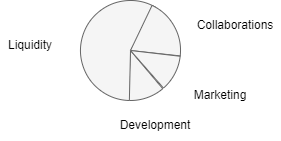

The diagram above was exported from draw.io. Its source (the exported page's mxGraphModel, read from the mxfile embedded in the PNG):
<mxGraphModel dx="2544" dy="775" grid="1" gridSize="10" guides="1" tooltips="1" connect="1" arrows="1" fold="1" page="1" pageScale="1" pageWidth="850" pageHeight="1100" math="0" shadow="0">
  <root>
    <mxCell id="0" />
    <mxCell id="1" parent="0" />
    <mxCell id="2" value="" style="verticalLabelPosition=bottom;verticalAlign=top;html=1;shape=mxgraph.basic.pie;fillColor=#f5f5f5;strokeColor=#666666;startAngle=0.3884555565974463;endAngle=0.5075730860941841;fontColor=#333333;" parent="1" vertex="1">
      <mxGeometry x="370" y="350" width="100" height="100" as="geometry" />
    </mxCell>
    <mxCell id="3" value="" style="verticalLabelPosition=bottom;verticalAlign=top;html=1;shape=mxgraph.basic.pie;fillColor=#f5f5f5;strokeColor=#666666;startAngle=0.503616535201608;endAngle=0.08494229686802504;fontColor=#333333;" parent="1" vertex="1">
      <mxGeometry x="370" y="350" width="100" height="100" as="geometry" />
    </mxCell>
    <mxCell id="4" value="" style="verticalLabelPosition=bottom;verticalAlign=top;html=1;shape=mxgraph.basic.pie;fillColor=#f5f5f5;strokeColor=#666666;startAngle=0.07099990325506614;endAngle=0.2672317997269218;fontColor=#333333;" parent="1" vertex="1">
      <mxGeometry x="370" y="350" width="100" height="100" as="geometry" />
    </mxCell>
    <mxCell id="5" value="" style="verticalLabelPosition=bottom;verticalAlign=top;html=1;shape=mxgraph.basic.pie;fillColor=#f5f5f5;strokeColor=#666666;startAngle=0.26842365170871796;endAngle=0.38525384996236467;fontColor=#333333;" vertex="1" parent="1">
      <mxGeometry x="370" y="350" width="100" height="100" as="geometry" />
    </mxCell>
    <mxCell id="6" value="Development" style="text;html=1;strokeColor=none;fillColor=none;align=center;verticalAlign=middle;whiteSpace=wrap;rounded=0;" vertex="1" parent="1">
      <mxGeometry x="400" y="460" width="90" height="30" as="geometry" />
    </mxCell>
    <mxCell id="7" value="Marketing" style="text;html=1;strokeColor=none;fillColor=none;align=center;verticalAlign=middle;whiteSpace=wrap;rounded=0;" vertex="1" parent="1">
      <mxGeometry x="470" y="430" width="80" height="30" as="geometry" />
    </mxCell>
    <mxCell id="8" value="Collaborations" style="text;html=1;strokeColor=none;fillColor=none;align=center;verticalAlign=middle;whiteSpace=wrap;rounded=0;" vertex="1" parent="1">
      <mxGeometry x="480" y="360" width="90" height="30" as="geometry" />
    </mxCell>
    <mxCell id="10" value="Liquidity" style="text;html=1;strokeColor=none;fillColor=none;align=center;verticalAlign=middle;whiteSpace=wrap;rounded=0;" vertex="1" parent="1">
      <mxGeometry x="290" y="380" width="60" height="30" as="geometry" />
    </mxCell>
  </root>
</mxGraphModel>